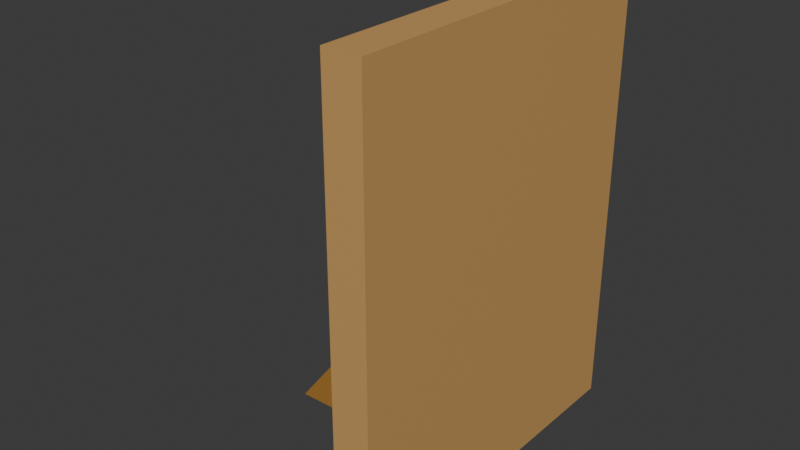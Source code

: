 # Source: Multi_CarboardCutout3WIP.blend  (saved by Blender 4.5.87; exported with 4.5.12 LTS)
import bpy
from mathutils import Matrix  # noqa: F401  (used for matrix-valued properties, if any)

bpy.ops.wm.read_factory_settings(use_empty=True)
scene = bpy.context.scene
scene.name = 'Scene'

# ---- collections
col_collection = bpy.data.collections.new('Collection'); scene.collection.children.link(col_collection)

# ---- materials (node trees are filled in below, after node groups)
mat_material_001 = bpy.data.materials.new('Material.001')
mat_material_001.alpha_threshold = 0.0
mat_material_001.roughness = 0.5
mat_material_001.line_color = (0.0, 0.0, 0.0, 1.0)
mat_material = bpy.data.materials.new('Material')
mat_material.alpha_threshold = 0.0
mat_material.roughness = 0.5
mat_material.line_color = (0.0, 0.0, 0.0, 1.0)

# ---- material node trees
mat_material_001.use_nodes = True; mat_material_001.node_tree.nodes.clear()
_N = mat_material_001.node_tree.nodes; _L = mat_material_001.node_tree.links
n0 = _N.new('ShaderNodeOutputMaterial'); n0.name = 'Material Output'; n0.location = (300, 300)
n1 = _N.new('ShaderNodeBsdfPrincipled'); n1.name = 'Principled BSDF'; n1.location = (10, 300)
n1.inputs[0].default_value = (0.3968, 0.1878, 0.0356, 1.0)
n1.inputs[3].default_value = 1.45
_L.new(n1.outputs[0], n0.inputs[0])
n0.is_active_output = True
mat_material.use_nodes = True; mat_material.node_tree.nodes.clear()
_N = mat_material.node_tree.nodes; _L = mat_material.node_tree.links
n0 = _N.new('ShaderNodeOutputMaterial'); n0.name = 'Material Output'; n0.location = (300, 300)
n1 = _N.new('ShaderNodeBsdfPrincipled'); n1.name = 'Principled BSDF'; n1.location = (10, 300)
n1.inputs[0].default_value = (0.6105, 0.3467, 0.1195, 1.0)
n1.inputs[3].default_value = 1.45
_L.new(n1.outputs[0], n0.inputs[0])
n0.is_active_output = True

# ---- world
world_world = bpy.data.worlds.new('World'); scene.world = world_world
world_world.use_nodes = True; world_world.node_tree.nodes.clear()
_N = world_world.node_tree.nodes; _L = world_world.node_tree.links
n0 = _N.new('ShaderNodeOutputWorld'); n0.name = 'World Output'; n0.location = (300, 300)
n1 = _N.new('ShaderNodeBackground'); n1.name = 'Background'; n1.location = (10, 300)
n1.inputs[0].default_value = (0.05088, 0.05088, 0.05088, 1.0)
_L.new(n1.outputs[0], n0.inputs[0])
n0.is_active_output = True
world_world.color = (0.05088, 0.05088, 0.05088)
world_world.sun_shadow_jitter_overblur = 0.0

# ---- meshes
me_cube_001 = bpy.data.meshes.new('Cube.001')
me_cube_001.from_pydata([(1.0, -0.1609, 2.02), (1.0, -0.1609, 0.01955), (1.0, -2.161, -0.009967), (-1.0, -0.1609, 2.02), (-1.0, -0.1609, 0.01955), (-1.0, -2.161, -0.009967), (9.498, -0.1906, 3.625), (9.498, -0.1906, 0.03073), (-9.498, -0.1906, 3.625), (-9.498, -0.1906, 0.03073), (9.498, 0.1906, 3.625), (9.498, 0.1906, 0.03073), (-9.498, 0.1906, 3.625), (-9.498, 0.1906, 0.03073)], [], [(0, 3, 5, 2), (5, 3, 4), (4, 1, 2, 5), (1, 0, 2), (6, 10, 12, 8), (9, 8, 12, 13), (13, 12, 10, 11), (11, 7, 9, 13), (7, 6, 8, 9), (11, 10, 6, 7)])
me_cube_001.polygons.foreach_set('material_index', [0, 0, 0, 0, 1, 1, 1, 1, 1, 1])
_k = set([(0, 1), (0, 3), (1, 4), (3, 4)])
me_cube_001.attributes.new('sharp_edge', 'BOOLEAN', 'EDGE').data.foreach_set('value', [ (min(e.vertices), max(e.vertices)) in _k for e in me_cube_001.edges])
_uv = me_cube_001.uv_layers.new(name='UVMap')
_uv.uv.foreach_set('vector', [0.4597, 0.005044, 0.564, 0.005044, 0.564, 0.1108, 0.4597, 0.1108, 0.4597, 0.2694, 0.4597, 0.1209, 0.5329, 0.1951, 0.4597, 0.438, 0.564, 0.438, 0.564, 0.5423, 0.4597, 0.5423, 0.4597, 0.3537, 0.5329, 0.2795, 0.5329, 0.428, 0.3998, 0.005044, 0.4197, 0.005044, 0.4197, 0.995, 0.3998, 0.995, 0.4597, 0.7397, 0.4597, 0.5524, 0.4796, 0.5524, 0.4796, 0.7397, 0.1923, 0.995, 0.005044, 0.995, 0.005044, 0.005044, 0.1923, 0.005044, 0.4496, 0.995, 0.4298, 0.995, 0.4298, 0.005044, 0.4496, 0.005044, 0.3897, 0.995, 0.2024, 0.995, 0.2024, 0.005044, 0.3897, 0.005044, 0.4597, 0.9371, 0.4597, 0.7498, 0.4796, 0.7498, 0.4796, 0.9371])
me_cube_001.materials.append(mat_material_001)
me_cube_001.materials.append(mat_material)
me_cube_001.use_mirror_vertex_groups = False
me_cube_001.update()

# ---- objects
ob_cube_001 = bpy.data.objects.new('Cube.001', me_cube_001)

# ---- transforms, parenting, visibility, modifiers, constraints
ob_cube_001.location = (1.192e-07, 7.105e-15, 0.0)
ob_cube_001.rotation_euler = (0.0, -0.0, -1.571)
ob_cube_001.scale = (-0.1754, 0.9202, 1.194)
ob_cube_001.lock_rotations_4d = False
ob_cube_001.empty_display_type = 'ARROWS'
ob_cube_001.lineart.crease_threshold = 0.0

# ---- collection membership
col_collection.objects.link(ob_cube_001)

# ---- scene / render settings (as saved in the file)
scene.frame_start = 1; scene.frame_end = 250; scene.frame_set(1)
scene.render.engine = 'BLENDER_EEVEE_NEXT'
bpy.context.view_layer.update()

# ---- added for rendering (the .blend has no active camera and no usable light): camera, sun
cam_auto = bpy.data.cameras.new('AutoCamera')
cam_auto.lens = 50.0
cam_auto.sensor_width = 36.0
cam_auto.clip_end = 1000.0
ob_auto_camera = bpy.data.objects.new('AutoCamera', cam_auto)
scene.collection.objects.link(ob_auto_camera)
ob_auto_camera.location = (4.53774, -6.53316, 6.51394)
ob_auto_camera.rotation_euler = (1.09748, -7.21219e-08, 0.694738)
scene.camera = ob_auto_camera
light_auto_sun = bpy.data.lights.new('AutoSun', 'SUN')
light_auto_sun.energy = 3.0
light_auto_sun.angle = 0.0523599
ob_auto_sun = bpy.data.objects.new('AutoSun', light_auto_sun)
scene.collection.objects.link(ob_auto_sun)
ob_auto_sun.rotation_euler = (0.872665, 0.174533, 0.523599)
bpy.context.view_layer.update()
